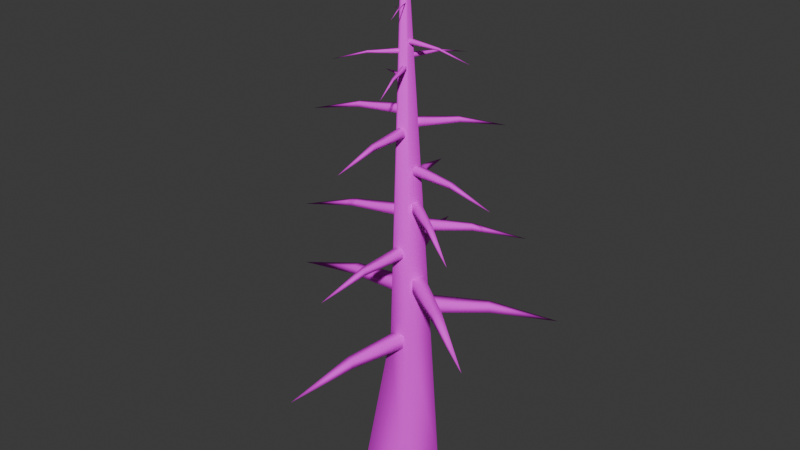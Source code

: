# Source: Alive_trees_3.blend  (saved by Blender 5.0.119; exported with 4.5.12 LTS)
import bpy
from mathutils import Matrix  # noqa: F401  (used for matrix-valued properties, if any)

bpy.ops.wm.read_factory_settings(use_empty=True)
scene = bpy.context.scene
scene.name = 'Scene'

# ---- collections
col_collection = bpy.data.collections.new('Collection'); scene.collection.children.link(col_collection)

# ---- images (referenced by path relative to the original .blend; pixels are not part of the script)
import os
ASSET_DIR = os.environ.get("B2B_ASSET_DIR", "")  # directory of the original .blend (textures are referenced by path, not embedded)
HERE = os.path.dirname(os.path.abspath(__file__))  # packed textures are extracted next to this script under _unpacked/

def load_image(name, relpath, width, height, colorspace="sRGB"):
    """Load a texture the original file referenced (path relative to the .blend, or extracted next to this script)."""
    p = next((c for c in (os.path.join(HERE, relpath), os.path.join(ASSET_DIR, relpath)) if relpath and os.path.exists(c)), "")
    if p:
        img = bpy.data.images.load(p, check_existing=True)
        img.name = name
    else:  # same state as the original file: an image datablock whose file is absent (Cycles renders it pink)
        img = bpy.data.images.new(name, width, height)
        img.source = "FILE"
        img.filepath = "//" + (relpath or name)
    img.colorspace_settings.name = colorspace
    return img
img_tree_png = load_image('Tree.png', 'Tree.png', 1024, 1024, 'sRGB')

# ---- materials (node trees are filled in below, after node groups)
mat_mat_tree = bpy.data.materials.new('Mat_tree')

# ---- material node trees
mat_mat_tree.use_nodes = True; mat_mat_tree.node_tree.nodes.clear()
_N = mat_mat_tree.node_tree.nodes; _L = mat_mat_tree.node_tree.links
n0 = _N.new('ShaderNodeBsdfPrincipled'); n0.name = 'Principled BSDF'; n0.location = (10, 300)
n0.inputs[2].default_value = 0.804
n1 = _N.new('ShaderNodeOutputMaterial'); n1.name = 'Material Output'; n1.location = (300, 300)
n2 = _N.new('ShaderNodeTexImage'); n2.name = 'Image Texture'; n2.location = (-440, 210)
n2.label = 'BASE COLOR'
n2.image = img_tree_png
_L.new(n0.outputs[0], n1.inputs[0])
_L.new(n2.outputs[0], n0.inputs[0])
n1.is_active_output = True

# ---- world
world_world = bpy.data.worlds.new('World'); scene.world = world_world
world_world.use_nodes = True; world_world.node_tree.nodes.clear()
_N = world_world.node_tree.nodes; _L = world_world.node_tree.links
n0 = _N.new('ShaderNodeOutputWorld'); n0.name = 'World Output'; n0.location = (200, 100)
n1 = _N.new('ShaderNodeBackground'); n1.name = 'Background'; n1.location = (-200, 100)
n1.inputs[0].default_value = (0.05088, 0.05088, 0.05088, 1.0)
_L.new(n1.outputs[0], n0.inputs[0])
n0.is_active_output = True
world_world.color = (0.05088, 0.05088, 0.05088)
world_world.sun_shadow_jitter_overblur = 0.0

# ---- meshes
me_tree_024_mat_tree_0 = bpy.data.meshes.new('Tree.024_Mat_tree_0')
me_tree_024_mat_tree_0.from_pydata([(0.2315, -0.1766, 1.547), (0.02734, 0.008854, 5.562), (0.01694, -0.02317, 5.562), (-0.1042, 0.06738, 1.547), (-0.01675, -0.02318, 5.562), (-0.02716, 0.008857, 5.562), (0.1032, 0.2182, 1.547), (0.3109, 0.0675, 1.547), (-0.02502, -0.1765, 1.547), (9.647e-05, 0.02865, 5.562), (0.0002862, 0.4054, -0.001503), (0.2385, -0.3278, -0.001019), (-0.2382, -0.3282, -0.001968), (0.3855, 0.1252, -0.0007104), (-0.3857, 0.1254, -0.002246), (0.02726, -0.5083, 3.799), (0.09229, -0.05861, 3.834), (0.01112, -0.05861, 3.834), (0.07457, -0.5147, 3.751), (0.01188, -0.06077, 3.754), (0.09153, -0.06077, 3.754), (0.07615, -0.5083, 3.799), (0.0517, -0.9956, 3.663), (0.02884, -0.5147, 3.751), (-0.4445, -0.1225, 4.006), (0.003245, -0.04536, 4.041), (-0.02184, 0.03183, 4.041), (0.0009559, -0.04531, 3.961), (-0.4502, -0.126, 3.958), (-0.02366, 0.03045, 3.961), (-0.4294, -0.169, 4.006), (-0.9004, -0.2963, 3.87), (-0.436, -0.1695, 3.958), (-0.2489, 0.4486, 3.668), (-0.03725, 0.0466, 3.704), (0.02842, 0.09431, 3.704), (-0.291, 0.426, 3.621), (0.02653, 0.09561, 3.624), (-0.03791, 0.04879, 3.624), (-0.2885, 0.4199, 3.668), (-0.5552, 0.8285, 3.533), (-0.254, 0.4529, 3.621), (0.108, 0.03219, 3.908), (0.3197, 0.4342, 3.872), (0.04231, 0.0799, 3.908), (0.3247, 0.4385, 3.824), (0.1086, 0.03438, 3.827), (0.04419, 0.0812, 3.827), (0.3592, 0.4054, 3.872), (0.6259, 0.8141, 3.737), (0.3617, 0.4116, 3.824), (0.6057, -0.06687, 3.411), (0.1624, 0.03225, 3.447), (0.1562, -0.04869, 3.447), (0.6158, -0.02019, 3.363), (0.1584, -0.0481, 3.366), (0.1645, 0.03133, 3.366), (0.6095, -0.01813, 3.411), (1.094, -0.07965, 3.276), (0.6123, -0.06579, 3.363), (-0.5079, -0.1592, 2.958), (-0.005004, -0.09271, 2.997), (-0.03213, -0.0004787, 2.997), (-0.4976, -0.2171, 2.899), (-0.03399, -0.001813, 2.902), (-0.007289, -0.0926, 2.902), (-0.491, -0.2168, 2.958), (-1.023, -0.3421, 2.803), (-0.5137, -0.1625, 2.899), (-0.1306, 0.5439, 3.189), (-0.03757, 0.04519, 3.228), (0.0531, 0.07717, 3.228), (-0.1879, 0.5305, 3.13), (0.05167, 0.07895, 3.133), (-0.03757, 0.04748, 3.133), (-0.1873, 0.5239, 3.189), (-0.3406, 1.049, 3.034), (-0.1343, 0.5494, 3.13), (0.5919, 0.3394, 2.813), (0.1463, 0.09686, 2.852), (0.2048, 0.02051, 2.852), (0.5614, 0.3898, 2.754), (0.206, 0.02242, 2.757), (0.1485, 0.09757, 2.757), (0.5553, 0.3872, 2.813), (1.007, 0.6952, 2.658), (0.596, 0.3446, 2.754), (0.533, -0.3123, 3.04), (0.1646, 0.03648, 3.079), (0.11, -0.04268, 3.079), (0.5715, -0.2678, 2.98), (0.1122, -0.04328, 2.984), (0.1659, 0.03463, 2.984), (0.567, -0.2628, 3.04), (0.9997, -0.5974, 2.885), (0.5392, -0.3146, 2.98), (-0.01967, -0.6243, 2.526), (0.1085, -0.1335, 2.566), (0.01287, -0.1238, 2.566), (0.03789, -0.6366, 2.467), (0.0134, -0.126, 2.471), (0.1075, -0.1355, 2.471), (0.04012, -0.6303, 2.526), (-0.04476, -1.171, 2.372), (-0.01874, -0.6309, 2.467), (-0.6266, 0.01541, 2.097), (0.03261, -0.07572, 2.149), (0.02704, 0.06496, 2.149), (0.03043, -0.07506, 2.009), (-0.633, 0.01355, 2.005), (0.02492, 0.06412, 2.009), (-0.6229, -0.07803, 2.097), (-1.346, -0.05987, 1.885), (-0.6295, -0.07668, 2.005), (0.07839, 0.09191, 2.45), (-0.2585, 0.6659, 2.399), (-0.05369, 0.04314, 2.45), (-0.2592, 0.6725, 2.306), (0.07694, 0.09367, 2.31), (-0.05373, 0.04542, 2.31), (-0.1707, 0.6983, 2.399), (-0.4646, 1.359, 2.186), (-0.1745, 0.7038, 2.306), (0.2601, 0.02918, 1.96), (0.7019, 0.5269, 1.908), (0.1729, 0.1397, 1.96), (0.708, 0.5297, 1.816), (0.2613, 0.03111, 1.82), (0.175, 0.1405, 1.82), (0.7598, 0.4535, 1.908), (1.297, 0.9372, 1.696), (0.7639, 0.4588, 1.816), (0.7191, -0.4362, 2.204), (0.2393, 0.02502, 2.256), (0.1611, -0.09207, 2.256), (0.7755, -0.3634, 2.112), (0.1633, -0.09265, 2.116), (0.2407, 0.02319, 2.116), (0.771, -0.3584, 2.204), (1.345, -0.7981, 1.992), (0.7253, -0.4385, 2.112), (0.0187, -0.1143, 1.586), (-0.005962, -0.7794, 1.534), (0.1563, -0.1442, 1.586), (-0.008905, -0.7854, 1.442), (0.01898, -0.1166, 1.446), (0.1551, -0.1462, 1.446), (-0.09734, -0.7595, 1.534), (-0.2049, -1.475, 1.322), (-0.09714, -0.7662, 1.442), (0.06124, 0.04291, 4.546), (0.1173, 0.3632, 4.52), (0.01835, 0.05502, 4.546), (0.1206, 0.3691, 4.5), (0.06109, 0.04521, 4.502), (0.01967, 0.05689, 4.502), (0.138, 0.3574, 4.52), (0.2209, 0.6908, 4.432), (0.1382, 0.3641, 4.5), (0.3951, 0.003737, 4.67), (0.07052, 0.02405, 4.695), (0.07226, -0.02048, 4.695), (0.07271, 0.02337, 4.651), (0.4015, 0.005523, 4.649), (0.0744, -0.01964, 4.651), (0.3942, 0.02517, 4.67), (0.7378, 0.0279, 4.581), (0.4008, 0.02389, 4.649), (0.1553, -0.3573, 4.426), (0.07432, -0.04235, 4.452), (0.03251, -0.05778, 4.452), (0.1762, -0.3565, 4.406), (0.03397, -0.05954, 4.408), (0.07435, -0.04465, 4.408), (0.1754, -0.3499, 4.426), (0.2842, -0.6758, 4.338), (0.159, -0.3629, 4.406), (-0.2588, -0.2166, 4.573), (0.01573, -0.04224, 4.599), (-0.01186, -0.007238, 4.599), (-0.2516, -0.2362, 4.553), (-0.01309, -0.009178, 4.555), (0.01356, -0.04298, 4.555), (-0.2455, -0.2334, 4.573), (-0.5218, -0.4376, 4.485), (-0.2629, -0.2218, 4.553), (-0.02309, 0.07037, 4.266), (-0.3104, 0.2227, 4.241), (-0.04786, 0.03332, 4.266), (-0.315, 0.2276, 4.22), (-0.02532, 0.07094, 4.222), (-0.04923, 0.03516, 4.222), (-0.2985, 0.2405, 4.241), (-0.59, 0.4224, 4.152), (-0.3047, 0.2429, 4.22), (0.03811, 0.03003, 5.094), (0.09082, 0.2206, 5.078), (0.03038, 0.03221, 5.094), (0.03172, 0.0341, 5.086), (0.08545, 0.2289, 5.085), (0.03795, 0.03234, 5.086), (0.09395, 0.2265, 5.085), (0.08502, 0.2222, 5.078), (0.1421, 0.4134, 5.037), (0.05298, -0.0008156, 5.185), (0.2505, 0.007923, 5.17), (0.05266, 0.007205, 5.185), (0.05487, 0.006515, 5.178), (0.2567, 0.01561, 5.177), (0.05512, 4.436e-05, 5.178), (0.2571, 0.006781, 5.177), (0.2502, 0.01395, 5.17), (0.4498, 0.01875, 5.128), (0.03876, -0.02892, 5.036), (0.1081, -0.214, 5.02), (0.04629, -0.02615, 5.036), (0.04632, -0.02846, 5.029), (0.1173, -0.2176, 5.027), (0.04024, -0.0307, 5.029), (0.1091, -0.2207, 5.027), (0.1138, -0.212, 5.02), (0.18, -0.4002, 4.979), (0.009714, -0.009192, 5.126), (-0.1449, -0.1323, 5.11), (0.01468, -0.0155, 5.126), (0.01249, -0.01623, 5.119), (-0.1455, -0.1422, 5.117), (0.008484, -0.01115, 5.119), (-0.1509, -0.1353, 5.117), (-0.1412, -0.1371, 5.11), (-0.2998, -0.2582, 5.069), (-0.008498, 0.03669, 4.922), (-0.1734, 0.1457, 4.906), (-0.01296, 0.03002, 4.922), (-0.01434, 0.03187, 4.915), (-0.183, 0.1432, 4.913), (-0.01074, 0.03726, 4.915), (-0.1781, 0.1505, 4.913), (-0.1768, 0.1407, 4.906), (-0.341, 0.2541, 4.865), (0.02061, 0.01432, 5.539), (0.1429, -0.007985, 5.507), (0.02051, 0.001863, 5.541), (0.1539, -0.00657, 5.527), (0.02545, 0.0166, 5.552), (0.02534, 0.002602, 5.553), (0.1431, 0.01364, 5.504), (0.2559, -0.002754, 5.467), (0.1541, 0.01709, 5.524), (-0.07923, -0.1118, 5.476), (-0.008172, -0.009828, 5.509), (0.001037, -0.01836, 5.509), (-0.1032, -0.1041, 5.497), (-0.001498, -0.02227, 5.522), (-0.01185, -0.01268, 5.522), (-0.09521, -0.09696, 5.476), (-0.1645, -0.1877, 5.44), (-0.08567, -0.1203, 5.497), (-0.01789, 0.01115, 5.388), (-0.1047, 0.1054, 5.378), (-0.009878, 0.02081, 5.388), (-0.1092, 0.1105, 5.401), (-0.02008, 0.01195, 5.402), (-0.01108, 0.02281, 5.402), (-0.1186, 0.08864, 5.378), (-0.2027, 0.1725, 5.364), (-0.1244, 0.09211, 5.401)], [], [(0, 1, 2), (3, 4, 5), (6, 1, 7), (8, 2, 4), (3, 9, 6), (10, 3, 6), (11, 8, 12), (13, 6, 7), (12, 3, 14), (13, 0, 11), (5, 1, 9), (5, 2, 1), (4, 2, 5), (15, 16, 17), (18, 19, 20), (21, 20, 16), (19, 15, 17), (21, 15, 22), (23, 18, 22), (18, 21, 22), (15, 23, 22), (24, 25, 26), (27, 28, 29), (30, 27, 25), (29, 24, 26), (30, 24, 31), (28, 32, 31), (32, 30, 31), (24, 28, 31), (33, 34, 35), (36, 37, 38), (39, 38, 34), (37, 33, 35), (39, 33, 40), (41, 36, 40), (36, 39, 40), (33, 41, 40), (42, 43, 44), (45, 46, 47), (43, 47, 44), (46, 48, 42), (43, 48, 49), (50, 45, 49), (45, 43, 49), (48, 50, 49), (51, 52, 53), (54, 55, 56), (57, 56, 52), (55, 51, 53), (57, 51, 58), (59, 54, 58), (54, 57, 58), (51, 59, 58), (60, 61, 62), (63, 64, 65), (66, 65, 61), (64, 60, 62), (66, 60, 67), (68, 63, 67), (63, 66, 67), (60, 68, 67), (69, 70, 71), (72, 73, 74), (75, 74, 70), (73, 69, 71), (75, 69, 76), (77, 72, 76), (72, 75, 76), (69, 77, 76), (78, 79, 80), (81, 82, 83), (84, 83, 79), (82, 78, 80), (84, 78, 85), (86, 81, 85), (81, 84, 85), (78, 86, 85), (87, 88, 89), (90, 91, 92), (93, 92, 88), (91, 87, 89), (93, 87, 94), (95, 90, 94), (90, 93, 94), (87, 95, 94), (96, 97, 98), (99, 100, 101), (102, 101, 97), (100, 96, 98), (102, 96, 103), (104, 99, 103), (99, 102, 103), (96, 104, 103), (105, 106, 107), (108, 109, 110), (111, 108, 106), (110, 105, 107), (111, 105, 112), (109, 113, 112), (113, 111, 112), (105, 109, 112), (114, 115, 116), (117, 118, 119), (115, 119, 116), (118, 120, 114), (115, 120, 121), (122, 117, 121), (117, 115, 121), (120, 122, 121), (123, 124, 125), (126, 127, 128), (124, 128, 125), (127, 129, 123), (124, 129, 130), (131, 126, 130), (126, 124, 130), (129, 131, 130), (132, 133, 134), (135, 136, 137), (138, 137, 133), (136, 132, 134), (138, 132, 139), (140, 135, 139), (135, 138, 139), (132, 140, 139), (141, 142, 143), (144, 145, 146), (142, 146, 143), (145, 147, 141), (142, 147, 148), (149, 144, 148), (144, 142, 148), (147, 149, 148), (150, 151, 152), (153, 154, 155), (151, 155, 152), (154, 156, 150), (151, 156, 157), (158, 153, 157), (153, 151, 157), (156, 158, 157), (159, 160, 161), (162, 163, 164), (165, 162, 160), (164, 159, 161), (165, 159, 166), (163, 167, 166), (167, 165, 166), (159, 163, 166), (168, 169, 170), (171, 172, 173), (174, 173, 169), (172, 168, 170), (174, 168, 175), (176, 171, 175), (171, 174, 175), (168, 176, 175), (177, 178, 179), (180, 181, 182), (183, 182, 178), (181, 177, 179), (183, 177, 184), (185, 180, 184), (180, 183, 184), (177, 185, 184), (186, 187, 188), (189, 190, 191), (187, 191, 188), (190, 192, 186), (187, 192, 193), (194, 189, 193), (189, 187, 193), (192, 194, 193), (195, 196, 197), (198, 199, 200), (197, 201, 198), (200, 202, 195), (196, 202, 203), (199, 201, 203), (201, 196, 203), (202, 199, 203), (204, 205, 206), (207, 208, 209), (206, 210, 207), (209, 211, 204), (205, 211, 212), (208, 210, 212), (210, 205, 212), (211, 208, 212), (213, 214, 215), (216, 217, 218), (215, 219, 216), (218, 220, 213), (214, 220, 221), (217, 219, 221), (219, 214, 221), (220, 217, 221), (222, 223, 224), (225, 226, 227), (224, 228, 225), (227, 229, 222), (223, 229, 230), (226, 228, 230), (228, 223, 230), (229, 226, 230), (231, 232, 233), (234, 235, 236), (233, 237, 234), (236, 238, 231), (232, 238, 239), (235, 237, 239), (237, 232, 239), (238, 235, 239), (240, 241, 242), (243, 244, 245), (241, 245, 242), (244, 246, 240), (241, 246, 247), (248, 243, 247), (243, 241, 247), (246, 248, 247), (249, 250, 251), (252, 253, 254), (255, 254, 250), (253, 249, 251), (255, 249, 256), (257, 252, 256), (252, 255, 256), (249, 257, 256), (258, 259, 260), (261, 262, 263), (259, 263, 260), (262, 264, 258), (259, 264, 265), (266, 261, 265), (261, 259, 265), (264, 266, 265), (0, 7, 1), (3, 8, 4), (6, 9, 1), (8, 0, 2), (3, 5, 9), (10, 14, 3), (11, 0, 8), (13, 10, 6), (12, 8, 3), (13, 7, 0), (15, 21, 16), (18, 23, 19), (21, 18, 20), (19, 23, 15), (24, 30, 25), (27, 32, 28), (30, 32, 27), (29, 28, 24), (33, 39, 34), (36, 41, 37), (39, 36, 38), (37, 41, 33), (42, 48, 43), (45, 50, 46), (43, 45, 47), (46, 50, 48), (51, 57, 52), (54, 59, 55), (57, 54, 56), (55, 59, 51), (60, 66, 61), (63, 68, 64), (66, 63, 65), (64, 68, 60), (69, 75, 70), (72, 77, 73), (75, 72, 74), (73, 77, 69), (78, 84, 79), (81, 86, 82), (84, 81, 83), (82, 86, 78), (87, 93, 88), (90, 95, 91), (93, 90, 92), (91, 95, 87), (96, 102, 97), (99, 104, 100), (102, 99, 101), (100, 104, 96), (105, 111, 106), (108, 113, 109), (111, 113, 108), (110, 109, 105), (114, 120, 115), (117, 122, 118), (115, 117, 119), (118, 122, 120), (123, 129, 124), (126, 131, 127), (124, 126, 128), (127, 131, 129), (132, 138, 133), (135, 140, 136), (138, 135, 137), (136, 140, 132), (141, 147, 142), (144, 149, 145), (142, 144, 146), (145, 149, 147), (150, 156, 151), (153, 158, 154), (151, 153, 155), (154, 158, 156), (159, 165, 160), (162, 167, 163), (165, 167, 162), (164, 163, 159), (168, 174, 169), (171, 176, 172), (174, 171, 173), (172, 176, 168), (177, 183, 178), (180, 185, 181), (183, 180, 182), (181, 185, 177), (186, 192, 187), (189, 194, 190), (187, 189, 191), (190, 194, 192), (195, 202, 196), (198, 201, 199), (197, 196, 201), (200, 199, 202), (204, 211, 205), (207, 210, 208), (206, 205, 210), (209, 208, 211), (213, 220, 214), (216, 219, 217), (215, 214, 219), (218, 217, 220), (222, 229, 223), (225, 228, 226), (224, 223, 228), (227, 226, 229), (231, 238, 232), (234, 237, 235), (233, 232, 237), (236, 235, 238), (240, 246, 241), (243, 248, 244), (241, 243, 245), (244, 248, 246), (249, 255, 250), (252, 257, 253), (255, 252, 254), (253, 257, 249), (258, 264, 259), (261, 266, 262), (259, 261, 263), (262, 266, 264)])
me_tree_024_mat_tree_0.polygons.foreach_set('use_smooth', [True] * 359)
_uv = me_tree_024_mat_tree_0.uv_layers.new(name='UVMap')
_uv.uv.foreach_set('vector', [0.4334, 0.75, 0.4019, 0.75, 0.4019, 0.75, 0.4334, 0.75, 0.4019, 0.75, 0.4019, 0.75, 0.4334, 0.75, 0.4019, 0.75, 0.4334, 0.75, 0.4334, 0.75, 0.4019, 0.75, 0.4019, 0.75, 0.4334, 0.75, 0.4019, 0.75, 0.4334, 0.75, 0.4455, 0.75, 0.4334, 0.75, 0.4334, 0.75, 0.4455, 0.75, 0.4334, 0.75, 0.4455, 0.75, 0.4455, 0.75, 0.4334, 0.75, 0.4334, 0.75, 0.4455, 0.75, 0.4334, 0.75, 0.4455, 0.75, 0.4455, 0.75, 0.4334, 0.75, 0.4455, 0.75, 0.4019, 0.75, 0.4019, 0.75, 0.4019, 0.75, 0.4019, 0.75, 0.4019, 0.75, 0.4019, 0.75, 0.4019, 0.75, 0.4019, 0.75, 0.4019, 0.75, 0.4156, 0.75, 0.4153, 0.75, 0.4153, 0.75, 0.4163, 0.75, 0.4163, 0.75, 0.4163, 0.75, 0.4156, 0.75, 0.4163, 0.75, 0.4153, 0.75, 0.4163, 0.75, 0.4156, 0.75, 0.4153, 0.75, 0.4156, 0.75, 0.4156, 0.75, 0.4169, 0.75, 0.4163, 0.75, 0.4163, 0.75, 0.4169, 0.75, 0.4163, 0.75, 0.4156, 0.75, 0.4169, 0.75, 0.4156, 0.75, 0.4163, 0.75, 0.4169, 0.75, 0.4139, 0.75, 0.4137, 0.75, 0.4137, 0.75, 0.4147, 0.75, 0.4147, 0.75, 0.4147, 0.75, 0.4139, 0.75, 0.4147, 0.75, 0.4137, 0.75, 0.4147, 0.75, 0.4139, 0.75, 0.4137, 0.75, 0.4139, 0.75, 0.4139, 0.75, 0.4153, 0.7501, 0.4147, 0.75, 0.4147, 0.75, 0.4153, 0.7501, 0.4147, 0.75, 0.4139, 0.75, 0.4153, 0.7501, 0.4139, 0.75, 0.4147, 0.75, 0.4153, 0.7501, 0.4166, 0.75, 0.4163, 0.75, 0.4163, 0.75, 0.4174, 0.75, 0.4173, 0.75, 0.4173, 0.75, 0.4166, 0.75, 0.4173, 0.75, 0.4163, 0.75, 0.4173, 0.75, 0.4166, 0.75, 0.4163, 0.75, 0.4166, 0.75, 0.4166, 0.75, 0.4179, 0.7501, 0.4174, 0.75, 0.4174, 0.75, 0.4179, 0.7501, 0.4174, 0.75, 0.4166, 0.75, 0.4179, 0.7501, 0.4166, 0.75, 0.4174, 0.75, 0.4179, 0.7501, 0.4147, 0.75, 0.415, 0.75, 0.4147, 0.75, 0.4158, 0.75, 0.4157, 0.75, 0.4157, 0.75, 0.415, 0.75, 0.4157, 0.75, 0.4147, 0.75, 0.4157, 0.75, 0.415, 0.75, 0.4147, 0.75, 0.415, 0.75, 0.415, 0.75, 0.4163, 0.75, 0.4158, 0.75, 0.4158, 0.75, 0.4163, 0.75, 0.4158, 0.75, 0.415, 0.75, 0.4163, 0.75, 0.415, 0.75, 0.4158, 0.75, 0.4163, 0.75, 0.4186, 0.75, 0.4183, 0.75, 0.4183, 0.75, 0.4194, 0.75, 0.4193, 0.75, 0.4193, 0.75, 0.4186, 0.75, 0.4193, 0.75, 0.4183, 0.75, 0.4193, 0.75, 0.4186, 0.75, 0.4183, 0.75, 0.4186, 0.75, 0.4186, 0.75, 0.4199, 0.7499, 0.4194, 0.75, 0.4194, 0.75, 0.4199, 0.7499, 0.4194, 0.75, 0.4186, 0.75, 0.4199, 0.7499, 0.4186, 0.75, 0.4194, 0.75, 0.4199, 0.7499, 0.4221, 0.7501, 0.4218, 0.75, 0.4218, 0.75, 0.423, 0.75, 0.423, 0.75, 0.423, 0.75, 0.4221, 0.75, 0.423, 0.75, 0.4218, 0.75, 0.423, 0.75, 0.4221, 0.7501, 0.4218, 0.75, 0.4221, 0.75, 0.4221, 0.7501, 0.4236, 0.7501, 0.423, 0.7501, 0.423, 0.75, 0.4236, 0.7501, 0.423, 0.75, 0.4221, 0.75, 0.4236, 0.7501, 0.4221, 0.7501, 0.423, 0.7501, 0.4236, 0.7501, 0.4203, 0.75, 0.42, 0.75, 0.42, 0.75, 0.4212, 0.75, 0.4212, 0.75, 0.4212, 0.75, 0.4203, 0.75, 0.4212, 0.75, 0.42, 0.75, 0.4212, 0.75, 0.4203, 0.75, 0.42, 0.75, 0.4203, 0.75, 0.4203, 0.75, 0.4218, 0.75, 0.4212, 0.75, 0.4212, 0.75, 0.4218, 0.75, 0.4212, 0.75, 0.4203, 0.75, 0.4218, 0.75, 0.4203, 0.75, 0.4212, 0.75, 0.4218, 0.75, 0.4233, 0.75, 0.423, 0.75, 0.423, 0.75, 0.4241, 0.75, 0.4241, 0.75, 0.4241, 0.75, 0.4233, 0.75, 0.4241, 0.75, 0.423, 0.75, 0.4241, 0.75, 0.4233, 0.75, 0.423, 0.75, 0.4233, 0.75, 0.4233, 0.75, 0.4248, 0.7499, 0.4241, 0.75, 0.4241, 0.75, 0.4248, 0.7499, 0.4241, 0.75, 0.4233, 0.75, 0.4248, 0.7499, 0.4233, 0.75, 0.4241, 0.75, 0.4248, 0.7499, 0.4215, 0.75, 0.4212, 0.75, 0.4212, 0.75, 0.4224, 0.75, 0.4223, 0.75, 0.4223, 0.75, 0.4215, 0.75, 0.4223, 0.75, 0.4212, 0.75, 0.4223, 0.75, 0.4215, 0.75, 0.4212, 0.75, 0.4215, 0.75, 0.4215, 0.75, 0.423, 0.7499, 0.4224, 0.75, 0.4224, 0.75, 0.423, 0.7499, 0.4224, 0.75, 0.4215, 0.75, 0.423, 0.7499, 0.4215, 0.75, 0.4224, 0.75, 0.423, 0.7499, 0.4255, 0.75, 0.4252, 0.75, 0.4252, 0.75, 0.4264, 0.75, 0.4264, 0.75, 0.4264, 0.75, 0.4255, 0.75, 0.4264, 0.75, 0.4252, 0.75, 0.4264, 0.75, 0.4255, 0.75, 0.4252, 0.75, 0.4255, 0.75, 0.4255, 0.75, 0.427, 0.75, 0.4264, 0.75, 0.4264, 0.75, 0.427, 0.75, 0.4264, 0.75, 0.4255, 0.75, 0.427, 0.75, 0.4255, 0.75, 0.4264, 0.75, 0.427, 0.75, 0.4289, 0.7501, 0.4285, 0.75, 0.4285, 0.75, 0.43, 0.75, 0.43, 0.7501, 0.43, 0.75, 0.4289, 0.7501, 0.43, 0.75, 0.4285, 0.75, 0.43, 0.75, 0.4289, 0.7501, 0.4285, 0.75, 0.4289, 0.7501, 0.4289, 0.7501, 0.4308, 0.7501, 0.43, 0.7501, 0.43, 0.7501, 0.4308, 0.7501, 0.43, 0.7501, 0.4289, 0.7501, 0.4308, 0.7501, 0.4289, 0.7501, 0.43, 0.7501, 0.4308, 0.7501, 0.4261, 0.75, 0.4265, 0.75, 0.4261, 0.75, 0.4276, 0.75, 0.4276, 0.75, 0.4276, 0.75, 0.4265, 0.75, 0.4276, 0.75, 0.4261, 0.75, 0.4276, 0.75, 0.4265, 0.75, 0.4261, 0.75, 0.4265, 0.75, 0.4265, 0.75, 0.4284, 0.75, 0.4276, 0.75, 0.4276, 0.75, 0.4284, 0.75, 0.4276, 0.75, 0.4265, 0.75, 0.4284, 0.75, 0.4265, 0.75, 0.4276, 0.75, 0.4284, 0.75, 0.43, 0.75, 0.4304, 0.75, 0.43, 0.75, 0.4315, 0.75, 0.4314, 0.75, 0.4314, 0.75, 0.4304, 0.75, 0.4314, 0.75, 0.43, 0.75, 0.4314, 0.75, 0.4304, 0.75, 0.43, 0.75, 0.4304, 0.75, 0.4304, 0.75, 0.4323, 0.7499, 0.4315, 0.75, 0.4315, 0.75, 0.4323, 0.7499, 0.4315, 0.75, 0.4304, 0.75, 0.4323, 0.7499, 0.4304, 0.75, 0.4315, 0.75, 0.4323, 0.7499, 0.428, 0.75, 0.4276, 0.75, 0.4276, 0.75, 0.4292, 0.75, 0.4291, 0.75, 0.4291, 0.75, 0.428, 0.75, 0.4291, 0.75, 0.4276, 0.75, 0.4291, 0.75, 0.428, 0.75, 0.4276, 0.75, 0.428, 0.75, 0.428, 0.75, 0.43, 0.7499, 0.4292, 0.75, 0.4292, 0.75, 0.43, 0.7499, 0.4292, 0.75, 0.428, 0.75, 0.43, 0.7499, 0.428, 0.75, 0.4292, 0.75, 0.43, 0.7499, 0.4329, 0.75, 0.4333, 0.75, 0.4329, 0.75, 0.4344, 0.75, 0.4344, 0.75, 0.4344, 0.75, 0.4333, 0.75, 0.4344, 0.75, 0.4329, 0.75, 0.4344, 0.75, 0.4333, 0.75, 0.4329, 0.75, 0.4333, 0.75, 0.4333, 0.75, 0.4352, 0.75, 0.4344, 0.75, 0.4344, 0.75, 0.4352, 0.75, 0.4344, 0.75, 0.4333, 0.75, 0.4352, 0.75, 0.4333, 0.75, 0.4344, 0.75, 0.4352, 0.75, 0.4097, 0.75, 0.4099, 0.75, 0.4097, 0.75, 0.4105, 0.75, 0.4105, 0.75, 0.4105, 0.75, 0.4099, 0.75, 0.4105, 0.75, 0.4097, 0.75, 0.4105, 0.75, 0.4099, 0.75, 0.4097, 0.75, 0.4099, 0.75, 0.4099, 0.75, 0.4109, 0.75, 0.4105, 0.75, 0.4105, 0.75, 0.4109, 0.75, 0.4105, 0.75, 0.4099, 0.75, 0.4109, 0.75, 0.4099, 0.75, 0.4105, 0.75, 0.4109, 0.75, 0.4088, 0.75, 0.4086, 0.75, 0.4086, 0.75, 0.4093, 0.75, 0.4093, 0.75, 0.4093, 0.75, 0.4088, 0.75, 0.4093, 0.75, 0.4086, 0.75, 0.4093, 0.75, 0.4088, 0.75, 0.4086, 0.75, 0.4088, 0.75, 0.4088, 0.75, 0.4097, 0.75, 0.4093, 0.75, 0.4093, 0.75, 0.4097, 0.75, 0.4093, 0.75, 0.4088, 0.75, 0.4097, 0.75, 0.4088, 0.75, 0.4093, 0.75, 0.4097, 0.75, 0.4107, 0.75, 0.4105, 0.75, 0.4105, 0.75, 0.4112, 0.75, 0.4112, 0.75, 0.4112, 0.75, 0.4107, 0.75, 0.4112, 0.75, 0.4105, 0.75, 0.4112, 0.75, 0.4107, 0.75, 0.4105, 0.75, 0.4107, 0.75, 0.4107, 0.75, 0.4116, 0.75, 0.4112, 0.75, 0.4112, 0.75, 0.4116, 0.75, 0.4112, 0.75, 0.4107, 0.75, 0.4116, 0.75, 0.4107, 0.75, 0.4112, 0.75, 0.4116, 0.75, 0.4095, 0.75, 0.4093, 0.75, 0.4093, 0.75, 0.4101, 0.75, 0.41, 0.75, 0.41, 0.75, 0.4095, 0.75, 0.41, 0.75, 0.4093, 0.75, 0.41, 0.75, 0.4095, 0.75, 0.4093, 0.75, 0.4095, 0.75, 0.4095, 0.75, 0.4105, 0.7501, 0.4101, 0.75, 0.4101, 0.75, 0.4105, 0.7501, 0.4101, 0.75, 0.4095, 0.75, 0.4105, 0.7501, 0.4095, 0.75, 0.4101, 0.75, 0.4105, 0.7501, 0.4119, 0.75, 0.4121, 0.75, 0.4119, 0.75, 0.4127, 0.75, 0.4126, 0.75, 0.4126, 0.75, 0.4121, 0.75, 0.4126, 0.75, 0.4119, 0.75, 0.4126, 0.75, 0.4121, 0.75, 0.4119, 0.75, 0.4121, 0.75, 0.4121, 0.75, 0.4131, 0.7501, 0.4127, 0.75, 0.4127, 0.75, 0.4131, 0.7501, 0.4127, 0.75, 0.4121, 0.75, 0.4131, 0.7501, 0.4121, 0.75, 0.4127, 0.75, 0.4131, 0.7501, 0.4054, 0.75, 0.4056, 0.75, 0.4054, 0.75, 0.4059, 0.75, 0.4059, 0.75, 0.4059, 0.75, 0.4054, 0.75, 0.4059, 0.75, 0.4059, 0.75, 0.4059, 0.75, 0.4056, 0.75, 0.4054, 0.75, 0.4056, 0.75, 0.4056, 0.75, 0.4061, 0.75, 0.4059, 0.75, 0.4059, 0.75, 0.4061, 0.75, 0.4059, 0.75, 0.4056, 0.75, 0.4061, 0.75, 0.4056, 0.75, 0.4059, 0.75, 0.4061, 0.75, 0.4047, 0.75, 0.4048, 0.75, 0.4047, 0.75, 0.4052, 0.75, 0.4052, 0.75, 0.4052, 0.75, 0.4047, 0.75, 0.4052, 0.75, 0.4052, 0.75, 0.4052, 0.75, 0.4048, 0.75, 0.4047, 0.75, 0.4048, 0.75, 0.4048, 0.75, 0.4054, 0.75, 0.4052, 0.75, 0.4052, 0.75, 0.4054, 0.75, 0.4052, 0.75, 0.4048, 0.75, 0.4054, 0.75, 0.4048, 0.75, 0.4052, 0.75, 0.4054, 0.75, 0.4059, 0.75, 0.406, 0.75, 0.4059, 0.75, 0.4063, 0.75, 0.4064, 0.75, 0.4063, 0.75, 0.4059, 0.75, 0.4064, 0.75, 0.4063, 0.75, 0.4063, 0.75, 0.406, 0.75, 0.4059, 0.75, 0.406, 0.75, 0.406, 0.75, 0.4066, 0.75, 0.4064, 0.75, 0.4064, 0.75, 0.4066, 0.75, 0.4064, 0.75, 0.406, 0.75, 0.4066, 0.75, 0.406, 0.75, 0.4064, 0.75, 0.4066, 0.75, 0.4052, 0.75, 0.4053, 0.75, 0.4052, 0.75, 0.4056, 0.75, 0.4056, 0.75, 0.4056, 0.75, 0.4052, 0.75, 0.4056, 0.75, 0.4056, 0.75, 0.4056, 0.75, 0.4053, 0.75, 0.4052, 0.75, 0.4053, 0.75, 0.4053, 0.75, 0.4059, 0.75, 0.4056, 0.75, 0.4056, 0.75, 0.4059, 0.75, 0.4056, 0.75, 0.4053, 0.75, 0.4059, 0.75, 0.4053, 0.75, 0.4056, 0.75, 0.4059, 0.75, 0.4068, 0.75, 0.4069, 0.75, 0.4068, 0.75, 0.4072, 0.75, 0.4072, 0.75, 0.4072, 0.75, 0.4068, 0.75, 0.4072, 0.75, 0.4072, 0.75, 0.4072, 0.75, 0.4069, 0.75, 0.4068, 0.75, 0.4069, 0.75, 0.4069, 0.75, 0.4075, 0.75, 0.4072, 0.75, 0.4072, 0.75, 0.4075, 0.75, 0.4072, 0.75, 0.4069, 0.75, 0.4075, 0.75, 0.4069, 0.75, 0.4072, 0.75, 0.4075, 0.75, 0.4019, 0.75, 0.4022, 0.75, 0.402, 0.75, 0.4025, 0.75, 0.4022, 0.75, 0.4023, 0.75, 0.4022, 0.75, 0.4023, 0.75, 0.402, 0.75, 0.4022, 0.75, 0.4022, 0.75, 0.4019, 0.75, 0.4022, 0.75, 0.4022, 0.75, 0.4028, 0.75, 0.4024, 0.75, 0.4025, 0.75, 0.4028, 0.75, 0.4025, 0.75, 0.4022, 0.75, 0.4028, 0.75, 0.4022, 0.75, 0.4024, 0.75, 0.4028, 0.75, 0.4025, 0.75, 0.4022, 0.75, 0.4022, 0.75, 0.4027, 0.75, 0.4025, 0.75, 0.4025, 0.75, 0.4025, 0.75, 0.4025, 0.75, 0.4022, 0.75, 0.4025, 0.75, 0.4025, 0.75, 0.4022, 0.75, 0.4025, 0.75, 0.4025, 0.75, 0.403, 0.75, 0.4027, 0.75, 0.4027, 0.75, 0.403, 0.75, 0.4027, 0.75, 0.4025, 0.75, 0.403, 0.75, 0.4025, 0.75, 0.4027, 0.75, 0.403, 0.75, 0.4031, 0.75, 0.4032, 0.75, 0.4031, 0.75, 0.4034, 0.75, 0.4034, 0.75, 0.4034, 0.75, 0.4032, 0.75, 0.4034, 0.75, 0.4031, 0.75, 0.4034, 0.75, 0.4032, 0.75, 0.4031, 0.75, 0.4032, 0.75, 0.4032, 0.75, 0.4036, 0.75, 0.4034, 0.75, 0.4034, 0.75, 0.4036, 0.75, 0.4034, 0.75, 0.4032, 0.75, 0.4036, 0.75, 0.4032, 0.75, 0.4034, 0.75, 0.4036, 0.75, 0.4334, 0.75, 0.4334, 0.75, 0.4019, 0.75, 0.4334, 0.75, 0.4334, 0.75, 0.4019, 0.75, 0.4334, 0.75, 0.4019, 0.75, 0.4019, 0.75, 0.4334, 0.75, 0.4334, 0.75, 0.4019, 0.75, 0.4334, 0.75, 0.4019, 0.75, 0.4019, 0.75, 0.4455, 0.75, 0.4455, 0.75, 0.4334, 0.75, 0.4455, 0.75, 0.4334, 0.75, 0.4334, 0.75, 0.4455, 0.75, 0.4455, 0.75, 0.4334, 0.75, 0.4455, 0.75, 0.4334, 0.75, 0.4334, 0.75, 0.4455, 0.75, 0.4334, 0.75, 0.4334, 0.75, 0.4156, 0.75, 0.4156, 0.75, 0.4153, 0.75, 0.4163, 0.75, 0.4163, 0.75, 0.4163, 0.75, 0.4156, 0.75, 0.4163, 0.75, 0.4163, 0.75, 0.4163, 0.75, 0.4163, 0.75, 0.4156, 0.75, 0.4139, 0.75, 0.4139, 0.75, 0.4137, 0.75, 0.4147, 0.75, 0.4147, 0.75, 0.4147, 0.75, 0.4139, 0.75, 0.4147, 0.75, 0.4147, 0.75, 0.4147, 0.75, 0.4147, 0.75, 0.4139, 0.75, 0.4166, 0.75, 0.4166, 0.75, 0.4163, 0.75, 0.4174, 0.75, 0.4174, 0.75, 0.4173, 0.75, 0.4166, 0.75, 0.4174, 0.75, 0.4173, 0.75, 0.4173, 0.75, 0.4174, 0.75, 0.4166, 0.75, 0.4147, 0.75, 0.415, 0.75, 0.415, 0.75, 0.4158, 0.75, 0.4158, 0.75, 0.4157, 0.75, 0.415, 0.75, 0.4158, 0.75, 0.4157, 0.75, 0.4157, 0.75, 0.4158, 0.75, 0.415, 0.75, 0.4186, 0.75, 0.4186, 0.75, 0.4183, 0.75, 0.4194, 0.75, 0.4194, 0.75, 0.4193, 0.75, 0.4186, 0.75, 0.4194, 0.75, 0.4193, 0.75, 0.4193, 0.75, 0.4194, 0.75, 0.4186, 0.75, 0.4221, 0.7501, 0.4221, 0.75, 0.4218, 0.75, 0.423, 0.75, 0.423, 0.7501, 0.423, 0.75, 0.4221, 0.75, 0.423, 0.75, 0.423, 0.75, 0.423, 0.75, 0.423, 0.7501, 0.4221, 0.7501, 0.4203, 0.75, 0.4203, 0.75, 0.42, 0.75, 0.4212, 0.75, 0.4212, 0.75, 0.4212, 0.75, 0.4203, 0.75, 0.4212, 0.75, 0.4212, 0.75, 0.4212, 0.75, 0.4212, 0.75, 0.4203, 0.75, 0.4233, 0.75, 0.4233, 0.75, 0.423, 0.75, 0.4241, 0.75, 0.4241, 0.75, 0.4241, 0.75, 0.4233, 0.75, 0.4241, 0.75, 0.4241, 0.75, 0.4241, 0.75, 0.4241, 0.75, 0.4233, 0.75, 0.4215, 0.75, 0.4215, 0.75, 0.4212, 0.75, 0.4224, 0.75, 0.4224, 0.75, 0.4223, 0.75, 0.4215, 0.75, 0.4224, 0.75, 0.4223, 0.75, 0.4223, 0.75, 0.4224, 0.75, 0.4215, 0.75, 0.4255, 0.75, 0.4255, 0.75, 0.4252, 0.75, 0.4264, 0.75, 0.4264, 0.75, 0.4264, 0.75, 0.4255, 0.75, 0.4264, 0.75, 0.4264, 0.75, 0.4264, 0.75, 0.4264, 0.75, 0.4255, 0.75, 0.4289, 0.7501, 0.4289, 0.7501, 0.4285, 0.75, 0.43, 0.75, 0.43, 0.7501, 0.43, 0.7501, 0.4289, 0.7501, 0.43, 0.7501, 0.43, 0.75, 0.43, 0.75, 0.43, 0.7501, 0.4289, 0.7501, 0.4261, 0.75, 0.4265, 0.75, 0.4265, 0.75, 0.4276, 0.75, 0.4276, 0.75, 0.4276, 0.75, 0.4265, 0.75, 0.4276, 0.75, 0.4276, 0.75, 0.4276, 0.75, 0.4276, 0.75, 0.4265, 0.75, 0.43, 0.75, 0.4304, 0.75, 0.4304, 0.75, 0.4315, 0.75, 0.4315, 0.75, 0.4314, 0.75, 0.4304, 0.75, 0.4315, 0.75, 0.4314, 0.75, 0.4314, 0.75, 0.4315, 0.75, 0.4304, 0.75, 0.428, 0.75, 0.428, 0.75, 0.4276, 0.75, 0.4292, 0.75, 0.4292, 0.75, 0.4291, 0.75, 0.428, 0.75, 0.4292, 0.75, 0.4291, 0.75, 0.4291, 0.75, 0.4292, 0.75, 0.428, 0.75, 0.4329, 0.75, 0.4333, 0.75, 0.4333, 0.75, 0.4344, 0.75, 0.4344, 0.75, 0.4344, 0.75, 0.4333, 0.75, 0.4344, 0.75, 0.4344, 0.75, 0.4344, 0.75, 0.4344, 0.75, 0.4333, 0.75, 0.4097, 0.75, 0.4099, 0.75, 0.4099, 0.75, 0.4105, 0.75, 0.4105, 0.75, 0.4105, 0.75, 0.4099, 0.75, 0.4105, 0.75, 0.4105, 0.75, 0.4105, 0.75, 0.4105, 0.75, 0.4099, 0.75, 0.4088, 0.75, 0.4088, 0.75, 0.4086, 0.75, 0.4093, 0.75, 0.4093, 0.75, 0.4093, 0.75, 0.4088, 0.75, 0.4093, 0.75, 0.4093, 0.75, 0.4093, 0.75, 0.4093, 0.75, 0.4088, 0.75, 0.4107, 0.75, 0.4107, 0.75, 0.4105, 0.75, 0.4112, 0.75, 0.4112, 0.75, 0.4112, 0.75, 0.4107, 0.75, 0.4112, 0.75, 0.4112, 0.75, 0.4112, 0.75, 0.4112, 0.75, 0.4107, 0.75, 0.4095, 0.75, 0.4095, 0.75, 0.4093, 0.75, 0.4101, 0.75, 0.4101, 0.75, 0.41, 0.75, 0.4095, 0.75, 0.4101, 0.75, 0.41, 0.75, 0.41, 0.75, 0.4101, 0.75, 0.4095, 0.75, 0.4119, 0.75, 0.4121, 0.75, 0.4121, 0.75, 0.4127, 0.75, 0.4127, 0.75, 0.4126, 0.75, 0.4121, 0.75, 0.4127, 0.75, 0.4126, 0.75, 0.4126, 0.75, 0.4127, 0.75, 0.4121, 0.75, 0.4054, 0.75, 0.4056, 0.75, 0.4056, 0.75, 0.4059, 0.75, 0.4059, 0.75, 0.4059, 0.75, 0.4054, 0.75, 0.4056, 0.75, 0.4059, 0.75, 0.4059, 0.75, 0.4059, 0.75, 0.4056, 0.75, 0.4047, 0.75, 0.4048, 0.75, 0.4048, 0.75, 0.4052, 0.75, 0.4052, 0.75, 0.4052, 0.75, 0.4047, 0.75, 0.4048, 0.75, 0.4052, 0.75, 0.4052, 0.75, 0.4052, 0.75, 0.4048, 0.75, 0.4059, 0.75, 0.406, 0.75, 0.406, 0.75, 0.4063, 0.75, 0.4064, 0.75, 0.4064, 0.75, 0.4059, 0.75, 0.406, 0.75, 0.4064, 0.75, 0.4063, 0.75, 0.4064, 0.75, 0.406, 0.75, 0.4052, 0.75, 0.4053, 0.75, 0.4053, 0.75, 0.4056, 0.75, 0.4056, 0.75, 0.4056, 0.75, 0.4052, 0.75, 0.4053, 0.75, 0.4056, 0.75, 0.4056, 0.75, 0.4056, 0.75, 0.4053, 0.75, 0.4068, 0.75, 0.4069, 0.75, 0.4069, 0.75, 0.4072, 0.75, 0.4072, 0.75, 0.4072, 0.75, 0.4068, 0.75, 0.4069, 0.75, 0.4072, 0.75, 0.4072, 0.75, 0.4072, 0.75, 0.4069, 0.75, 0.4019, 0.75, 0.4022, 0.75, 0.4022, 0.75, 0.4025, 0.75, 0.4024, 0.75, 0.4022, 0.75, 0.4022, 0.75, 0.4025, 0.75, 0.4023, 0.75, 0.4022, 0.75, 0.4024, 0.75, 0.4022, 0.75, 0.4025, 0.75, 0.4025, 0.75, 0.4022, 0.75, 0.4027, 0.75, 0.4027, 0.75, 0.4025, 0.75, 0.4025, 0.75, 0.4027, 0.75, 0.4025, 0.75, 0.4025, 0.75, 0.4027, 0.75, 0.4025, 0.75, 0.4031, 0.75, 0.4032, 0.75, 0.4032, 0.75, 0.4034, 0.75, 0.4034, 0.75, 0.4034, 0.75, 0.4032, 0.75, 0.4034, 0.75, 0.4034, 0.75, 0.4034, 0.75, 0.4034, 0.75, 0.4032, 0.75])
me_tree_024_mat_tree_0.materials.append(mat_mat_tree)
me_tree_024_mat_tree_0.update()
me_tree_024_mat_tree_0.normals_split_custom_set([tuple(v) for v in zip(*[iter([0.5974, -0.7987, 0.0715, 0.745, 0.2442, 0.6208, 0.4579, -0.6392, 0.6179, -0.944, 0.3126, 0.1054, -0.4706, -0.6388, 0.6086, -0.7572, 0.244, 0.6059, 0.01742, 0.9963, 0.08391, 0.745, 0.2442, 0.6208, 0.9507, 0.3034, 0.06415, -0.5734, -0.8135, 0.09698, 0.4579, -0.6392, 0.6179, -0.4706, -0.6388, 0.6086, -0.944, 0.3126, 0.1054, -0.006423, 0.7899, 0.6132, 0.01742, 0.9963, 0.08391, -0.02333, 0.9923, 0.1216, -0.944, 0.3126, 0.1054, 0.01742, 0.9963, 0.08391, 0.57, -0.8175, 0.08252, -0.5734, -0.8135, 0.09698, -0.595, -0.7878, 0.1591, 0.9471, 0.3157, 0.05757, 0.01742, 0.9963, 0.08391, 0.9507, 0.3034, 0.06415, -0.595, -0.7878, 0.1591, -0.944, 0.3126, 0.1054, -0.9374, 0.2973, 0.1815, 0.9471, 0.3157, 0.05757, 0.5974, -0.7987, 0.0715, 0.57, -0.8175, 0.08252, -0.7572, 0.244, 0.6059, 0.745, 0.2442, 0.6208, -0.006423, 0.7899, 0.6132, -0.7572, 0.244, 0.6059, 0.4579, -0.6392, 0.6179, 0.745, 0.2442, 0.6208, -0.4706, -0.6388, 0.6086, 0.4579, -0.6392, 0.6179, -0.7572, 0.244, 0.6059, -0.6935, -0.153, 0.704, 0.6919, -0.08154, 0.7174, -0.6919, -0.08154, 0.7174, 0.7189, 0.03261, -0.6944, -0.7191, -0.02089, -0.6946, 0.7191, -0.02089, -0.6946, 0.6935, -0.153, 0.704, 0.7191, -0.02089, -0.6946, 0.6919, -0.08154, 0.7174, -0.7191, -0.02089, -0.6946, -0.6935, -0.153, 0.704, -0.6919, -0.08154, 0.7174, 0.6935, -0.153, 0.704, -0.6935, -0.153, 0.704, 3.793e-05, -0.9746, -0.2239, -0.7189, 0.03261, -0.6944, 0.7189, 0.03261, -0.6944, 3.793e-05, -0.9746, -0.2239, 0.7189, 0.03261, -0.6944, 0.6935, -0.153, 0.704, 3.793e-05, -0.9746, -0.2239, -0.6935, -0.153, 0.704, -0.7189, 0.03261, -0.6944, 3.793e-05, -0.9746, -0.2239, -0.3598, 0.6123, 0.704, 0.1363, -0.6832, 0.7174, -0.2913, 0.6328, 0.7174, 0.2023, -0.6903, -0.6946, -0.1911, 0.6938, -0.6944, -0.2421, 0.6774, -0.6946, 0.06884, -0.7068, 0.704, 0.2023, -0.6903, -0.6946, 0.1363, -0.6832, 0.7174, -0.2421, 0.6774, -0.6946, -0.3598, 0.6123, 0.704, -0.2913, 0.6328, 0.7174, 0.06884, -0.7068, 0.704, -0.3598, 0.6123, 0.704, -0.9269, -0.3013, -0.2239, -0.1911, 0.6938, -0.6944, 0.2532, -0.6736, -0.6944, -0.9269, -0.3013, -0.2239, 0.2532, -0.6736, -0.6944, 0.06884, -0.7068, 0.704, -0.9269, -0.3013, -0.2239, -0.3598, 0.6123, 0.704, -0.1911, 0.6938, -0.6944, -0.9269, -0.3013, -0.2239, 0.4711, 0.5314, 0.704, -0.6077, -0.3407, 0.7174, 0.5118, 0.4726, 0.7174, -0.5624, -0.4489, -0.6944, 0.5695, 0.4396, -0.6946, -0.594, -0.4058, -0.6946, -0.651, -0.2839, 0.704, -0.594, -0.4058, -0.6946, -0.6077, -0.3407, 0.7174, 0.5695, 0.4396, -0.6946, 0.4711, 0.5314, 0.704, 0.5118, 0.4726, 0.7174, -0.651, -0.2839, 0.704, 0.4711, 0.5314, 0.704, -0.5729, 0.7885, -0.2239, 0.6007, 0.3962, -0.6944, -0.5624, -0.4489, -0.6944, -0.5729, 0.7885, -0.2239, -0.5624, -0.4489, -0.6944, -0.651, -0.2839, 0.704, -0.5729, 0.7885, -0.2239, 0.4711, 0.5314, 0.704, 0.6007, 0.3962, -0.6944, -0.5729, 0.7885, -0.2239, 0.6077, -0.3407, 0.7174, -0.4711, 0.5314, 0.704, -0.5118, 0.4726, 0.7174, -0.6007, 0.3962, -0.6944, 0.594, -0.4058, -0.6946, -0.5695, 0.4395, -0.6946, -0.4711, 0.5314, 0.704, -0.5695, 0.4395, -0.6946, -0.5118, 0.4726, 0.7174, 0.594, -0.4058, -0.6946, 0.651, -0.2839, 0.704, 0.6077, -0.3407, 0.7174, -0.4711, 0.5314, 0.704, 0.651, -0.2839, 0.704, 0.5728, 0.7885, -0.2239, 0.5624, -0.4489, -0.6944, -0.6007, 0.3962, -0.6944, 0.5728, 0.7885, -0.2239, -0.6007, 0.3962, -0.6944, -0.4711, 0.5314, 0.704, 0.5728, 0.7885, -0.2239, 0.651, -0.2839, 0.704, 0.5624, -0.4489, -0.6944, 0.5728, 0.7885, -0.2239, 0.09964, -0.7031, 0.704, 0.134, 0.6837, 0.7174, 0.02856, -0.6961, 0.7174, 0.02229, 0.7193, -0.6944, -0.03399, -0.7186, -0.6946, 0.07564, 0.7154, -0.6946, 0.2054, 0.6798, 0.704, 0.07564, 0.7154, -0.6946, 0.134, 0.6837, 0.7174, -0.03399, -0.7186, -0.6946, 0.09964, -0.7031, 0.704, 0.02856, -0.6961, 0.7174, 0.2054, 0.6798, 0.704, 0.09964, -0.7031, 0.704, 0.9718, -0.07433, -0.2238, -0.08731, -0.7143, -0.6944, 0.02229, 0.7193, -0.6944, 0.9718, -0.07433, -0.2238, 0.02229, 0.7193, -0.6944, 0.2054, 0.6798, 0.704, 0.9718, -0.07433, -0.2238, 0.09964, -0.7031, 0.704, -0.08731, -0.7143, -0.6944, 0.9718, -0.07433, -0.2238, -0.3447, 0.6195, 0.7053, 0.1171, -0.6874, 0.7168, -0.2736, 0.6413, 0.7168, 0.2307, -0.6835, -0.6925, -0.2229, 0.6835, -0.6951, 0.1826, -0.6954, -0.6951, 0.04551, -0.7074, 0.7053, 0.1826, -0.6954, -0.6951, 0.1171, -0.6874, 0.7168, -0.2229, 0.6835, -0.6951, -0.3447, 0.6195, 0.7053, -0.2736, 0.6413, 0.7168, 0.04551, -0.7074, 0.7053, -0.3447, 0.6195, 0.7053, -0.935, -0.2749, -0.2239, -0.176, 0.6996, -0.6925, 0.2307, -0.6835, -0.6925, -0.935, -0.2749, -0.2239, 0.2307, -0.6835, -0.6925, 0.04551, -0.7074, 0.7053, -0.935, -0.2749, -0.2239, -0.3447, 0.6195, 0.7053, -0.176, 0.6996, -0.6925, -0.935, -0.2749, -0.2239, 0.6003, 0.377, 0.7053, -0.6802, -0.1534, 0.7168, 0.6259, 0.3072, 0.7168, -0.6703, -0.2666, -0.6925, 0.6707, 0.2589, -0.6951, -0.6847, -0.2192, -0.6951, -0.704, -0.08298, 0.7053, -0.6847, -0.2192, -0.6951, -0.6802, -0.1534, 0.7168, 0.6707, 0.2589, -0.6951, 0.6003, 0.377, 0.7053, 0.6259, 0.3072, 0.7168, -0.704, -0.08298, 0.7053, 0.6003, 0.377, 0.7053, -0.3242, 0.9191, -0.2239, 0.6893, 0.2129, -0.6925, -0.6703, -0.2666, -0.6925, -0.3242, 0.9191, -0.2239, -0.6703, -0.2666, -0.6925, -0.704, -0.08298, 0.7053, -0.3242, 0.9191, -0.2239, 0.6003, 0.377, 0.7053, 0.6893, 0.2129, -0.6925, -0.3242, 0.9191, -0.2239, 0.5441, -0.4544, 0.7053, -0.3561, 0.5995, 0.7168, 0.4856, -0.5004, 0.7168, -0.4607, 0.5551, -0.6925, 0.4535, -0.5579, -0.6951, -0.4201, 0.5835, -0.6951, -0.2965, 0.6439, 0.7053, -0.4201, 0.5835, -0.6951, -0.3561, 0.5995, 0.7168, 0.4535, -0.5579, -0.6951, 0.5441, -0.4544, 0.7053, 0.4856, -0.5004, 0.7168, -0.2965, 0.6439, 0.7053, 0.5441, -0.4544, 0.7053, 0.7739, 0.5923, -0.2239, 0.4155, -0.5898, -0.6925, -0.4607, 0.5551, -0.6925, 0.7739, 0.5923, -0.2239, -0.4607, 0.5551, -0.6925, -0.2965, 0.6439, 0.7053, 0.7739, 0.5923, -0.2239, 0.5441, -0.4544, 0.7053, 0.4155, -0.5898, -0.6925, 0.7739, 0.5923, -0.2239, -0.264, -0.6579, 0.7053, 0.4601, 0.5239, 0.7168, -0.3258, -0.6165, 0.7168, 0.3856, 0.6097, -0.6925, -0.3905, -0.6037, -0.6951, 0.4251, 0.5798, -0.6951, 0.5208, 0.4809, 0.7053, 0.4251, 0.5798, -0.6951, 0.4601, 0.5239, 0.7168, -0.3905, -0.6037, -0.6951, -0.264, -0.6579, 0.7053, -0.3258, -0.6165, 0.7168, 0.5208, 0.4809, 0.7053, -0.264, -0.6579, 0.7053, 0.8025, -0.553, -0.2239, -0.4325, -0.5774, -0.6925, 0.3856, 0.6097, -0.6925, 0.8025, -0.553, -0.2239, 0.3856, 0.6097, -0.6925, 0.5208, 0.4809, 0.7053, 0.8025, -0.553, -0.2239, -0.264, -0.6579, 0.7053, -0.4325, -0.5774, -0.6925, 0.8025, -0.553, -0.2239, -0.7037, -0.08549, 0.7053, 0.6808, -0.1509, 0.7168, -0.6972, -0.01141, 0.7168, 0.72, -0.04422, -0.6925, -0.7171, 0.05143, -0.6951, 0.7129, -0.09328, -0.6951, 0.6723, -0.2247, 0.7053, 0.7129, -0.09328, -0.6951, 0.6808, -0.1509, 0.7168, -0.7171, 0.05143, -0.6951, -0.7037, -0.08549, 0.7053, -0.6972, -0.01141, 0.7168, 0.6723, -0.2247, 0.7053, -0.7037, -0.08549, 0.7053, -0.0981, -0.9697, -0.2239, -0.7143, 0.1009, -0.6925, 0.72, -0.04422, -0.6925, -0.0981, -0.9697, -0.2239, 0.72, -0.04422, -0.6925, 0.6723, -0.2247, 0.7053, -0.0981, -0.9697, -0.2239, -0.7037, -0.08549, 0.7053, -0.7143, 0.1009, -0.6925, -0.0981, -0.9697, -0.2239, -0.189, 0.6815, 0.707, -0.05407, -0.6962, 0.7158, -0.109, 0.6897, 0.7158, 0.007104, -0.7182, -0.6958, -0.00803, 0.724, -0.6897, -0.04971, 0.7165, -0.6958, -0.1345, -0.6943, 0.707, 0.007104, -0.7182, -0.6958, -0.05407, -0.6962, 0.7158, -0.04971, 0.7165, -0.6958, -0.189, 0.6815, 0.707, -0.109, 0.6897, 0.7158, -0.1345, -0.6943, 0.707, -0.189, 0.6815, 0.707, -0.9738, -0.03857, -0.2239, -0.00803, 0.724, -0.6897, 0.04925, -0.7224, -0.6897, -0.9738, -0.03857, -0.2239, 0.04925, -0.7224, -0.6897, -0.1345, -0.6943, 0.707, -0.9738, -0.03857, -0.2239, -0.189, 0.6815, 0.707, -0.00803, 0.724, -0.6897, -0.9738, -0.03857, -0.2239, 0.6223, 0.3168, 0.7158, -0.7019, -0.08658, 0.707, -0.6788, -0.1637, 0.7158, -0.6718, -0.2701, -0.6897, 0.6661, 0.2687, -0.6958, -0.6808, -0.2287, -0.6958, -0.7019, -0.08658, 0.707, -0.6808, -0.2287, -0.6958, -0.6788, -0.1637, 0.7158, 0.6661, 0.2687, -0.6958, 0.5897, 0.3904, 0.707, 0.6223, 0.3168, 0.7158, -0.7019, -0.08658, 0.707, 0.5897, 0.3904, 0.707, -0.3376, 0.9143, -0.2239, 0.6861, 0.2314, -0.6897, -0.6718, -0.2701, -0.6897, -0.3376, 0.9143, -0.2239, -0.6718, -0.2701, -0.6897, -0.7019, -0.08658, 0.707, -0.3376, 0.9143, -0.2239, 0.5897, 0.3904, 0.707, 0.6861, 0.2314, -0.6897, -0.3376, 0.9143, -0.2239, 0.4936, -0.494, 0.7158, -0.2992, 0.6408, 0.707, -0.3655, 0.595, 0.7158, -0.4644, 0.5555, -0.6897, 0.4614, -0.5504, -0.6958, -0.4279, 0.5768, -0.6958, -0.2992, 0.6408, 0.707, -0.4279, 0.5768, -0.6958, -0.3655, 0.595, 0.7158, 0.4614, -0.5504, -0.6958, 0.5535, -0.4402, 0.707, 0.4936, -0.494, 0.7158, -0.2992, 0.6408, 0.707, 0.5535, -0.4402, 0.707, 0.7652, 0.6036, -0.2239, 0.4321, -0.581, -0.6897, -0.4644, 0.5555, -0.6897, 0.7652, 0.6036, -0.2239, -0.4644, 0.5555, -0.6897, -0.2992, 0.6408, 0.707, 0.7652, 0.6036, -0.2239, 0.5535, -0.4402, 0.707, 0.4321, -0.581, -0.6897, 0.7652, 0.6036, -0.2239, -0.2476, -0.6624, 0.707, 0.453, 0.5315, 0.7158, -0.3173, -0.622, 0.7158, 0.3848, 0.6134, -0.6897, -0.3809, -0.6089, -0.6958, 0.4164, 0.5852, -0.6958, 0.5169, 0.4826, 0.707, 0.4164, 0.5852, -0.6958, 0.453, 0.5315, 0.7158, -0.3809, -0.6089, -0.6958, -0.2476, -0.6624, 0.707, -0.3173, -0.622, 0.7158, 0.5169, 0.4826, 0.707, -0.2476, -0.6624, 0.707, 0.8105, -0.5412, -0.2239, -0.4191, -0.5905, -0.6897, 0.3848, 0.6134, -0.6897, 0.8105, -0.5412, -0.2239, 0.3848, 0.6134, -0.6897, 0.5169, 0.4826, 0.707, 0.8105, -0.5412, -0.2239, -0.2476, -0.6624, 0.707, -0.4191, -0.5905, -0.6897, 0.8105, -0.5412, -0.2239, -0.695, 0.06758, 0.7158, 0.6383, -0.3044, 0.707, 0.6604, -0.227, 0.7158, 0.7116, -0.1336, -0.6897, -0.7061, 0.1316, -0.6958, 0.697, -0.1733, -0.6958, 0.6383, -0.3044, 0.707, 0.697, -0.1733, -0.6958, 0.6604, -0.227, 0.7158, -0.7061, 0.1316, -0.6958, -0.7071, -0.01201, 0.707, -0.695, 0.06758, 0.7158, 0.6383, -0.3044, 0.707, -0.7071, -0.01201, 0.707, -0.207, -0.9524, -0.2239, -0.7029, 0.1739, -0.6897, 0.7116, -0.1336, -0.6897, -0.207, -0.9524, -0.2239, 0.7116, -0.1336, -0.6897, 0.6383, -0.3044, 0.707, -0.207, -0.9524, -0.2239, -0.7071, -0.01201, 0.707, -0.7029, 0.1739, -0.6897, -0.207, -0.9524, -0.2239, 0.6849, -0.1085, 0.7205, -0.6415, 0.3286, 0.6932, -0.6406, 0.2655, 0.7205, -0.6911, 0.1417, -0.7087, 0.6996, -0.1763, -0.6925, -0.6886, 0.2153, -0.6925, -0.6415, 0.3286, 0.6932, -0.6886, 0.2153, -0.6925, -0.6406, 0.2655, 0.7205, 0.6996, -0.1763, -0.6925, 0.7187, -0.05509, 0.6932, 0.6849, -0.1085, 0.7205, -0.6415, 0.3286, 0.6932, 0.7187, -0.05509, 0.6932, 0.2647, 0.9379, -0.2241, 0.6633, -0.2404, -0.7087, -0.6911, 0.1417, -0.7087, 0.2647, 0.9379, -0.2241, -0.6911, 0.1417, -0.7087, -0.6415, 0.3286, 0.6932, 0.2647, 0.9379, -0.2241, 0.7187, -0.05509, 0.6932, 0.6633, -0.2404, -0.7087, 0.2647, 0.9379, -0.2241, 0.1697, -0.7005, 0.6932, 0.05452, 0.6913, 0.7205, 0.1085, -0.6849, 0.7205, -0.007996, 0.7214, -0.6925, -0.02366, -0.7051, -0.7087, 0.04849, -0.7198, -0.6925, 0.1143, 0.7117, 0.6932, -0.007996, 0.7214, -0.6925, 0.05452, 0.6913, 0.7205, 0.04849, -0.7198, -0.6925, 0.1697, -0.7005, 0.6932, 0.1085, -0.6849, 0.7205, 0.1143, 0.7117, 0.6932, 0.1697, -0.7005, 0.6932, 0.9739, 0.0377, -0.2239, -0.02366, -0.7051, -0.7087, -0.07878, 0.7011, -0.7087, 0.9739, 0.0377, -0.2239, -0.07878, 0.7011, -0.7087, 0.1143, 0.7117, 0.6932, 0.9739, 0.0377, -0.2239, 0.1697, -0.7005, 0.6932, -0.02366, -0.7051, -0.7087, 0.9739, 0.0377, -0.2239, -0.6138, -0.3779, 0.6932, 0.6743, 0.1618, 0.7205, -0.6178, -0.3148, 0.7205, 0.6425, 0.2916, -0.7087, -0.6696, -0.2685, -0.6925, 0.6836, 0.2305, -0.6925, 0.7122, 0.1112, 0.6932, 0.6836, 0.2305, -0.6925, 0.6743, 0.1618, 0.7205, -0.6696, -0.2685, -0.6925, -0.6138, -0.3779, 0.6932, -0.6178, -0.3148, 0.7205, 0.7122, 0.1112, 0.6932, -0.6138, -0.3779, 0.6932, 0.3374, -0.9143, -0.224, -0.6779, -0.1954, -0.7087, 0.6425, 0.2916, -0.7087, 0.3374, -0.9143, -0.224, 0.6425, 0.2916, -0.7087, 0.7122, 0.1112, 0.6932, 0.3374, -0.9143, -0.224, -0.6138, -0.3779, 0.6932, -0.6779, -0.1954, -0.7087, 0.3374, -0.9143, -0.224, -0.549, 0.467, 0.6932, 0.3622, -0.5913, 0.7205, -0.4903, 0.4903, 0.7205, 0.4759, -0.5209, -0.7087, -0.4623, 0.5538, -0.6925, 0.4305, -0.5789, -0.6925, 0.3258, -0.6429, 0.6932, 0.4305, -0.5789, -0.6925, 0.3622, -0.5913, 0.7205, -0.4623, 0.5538, -0.6925, -0.549, 0.467, 0.6932, -0.4903, 0.4903, 0.7205, 0.3258, -0.6429, 0.6932, -0.549, 0.467, 0.6932, -0.7657, -0.6028, -0.2241, -0.3953, 0.5844, -0.7087, 0.4759, -0.5209, -0.7087, -0.7657, -0.6028, -0.2241, 0.4759, -0.5209, -0.7087, 0.3258, -0.6429, 0.6932, -0.7657, -0.6028, -0.2241, -0.549, 0.467, 0.6932, -0.3953, 0.5844, -0.7087, -0.7657, -0.6028, -0.2241, 0.3148, 0.6178, 0.7205, -0.5108, -0.5085, 0.6932, -0.4504, -0.5272, 0.7205, -0.3484, -0.6135, -0.7087, 0.3839, 0.6108, -0.6925, -0.4175, -0.5883, -0.6925, -0.5108, -0.5085, 0.6932, -0.4175, -0.5883, -0.6925, -0.4504, -0.5272, 0.7205, 0.3839, 0.6108, -0.6925, 0.2745, 0.6665, 0.6932, 0.3148, 0.6178, 0.7205, -0.5108, -0.5085, 0.6932, 0.2745, 0.6665, 0.6932, -0.8093, 0.5425, -0.2252, 0.4336, 0.5566, -0.7087, -0.3484, -0.6135, -0.7087, -0.8093, 0.5425, -0.2252, -0.3484, -0.6135, -0.7087, -0.5108, -0.5085, 0.6932, -0.8093, 0.5425, -0.2252, 0.2745, 0.6665, 0.6932, 0.4336, 0.5566, -0.7087, -0.8093, 0.5425, -0.2252, 0.6411, -0.09469, 0.7616, 0.6076, -0.2923, -0.7385, -0.5954, 0.2603, 0.7601, -0.7023, 0.2219, -0.6764, -0.6959, 0.2801, 0.6612, 0.71, -0.1839, -0.6798, -0.5954, 0.2603, 0.7601, 0.7394, -0.1268, 0.6612, -0.7023, 0.2219, -0.6764, 0.71, -0.1839, -0.6798, -0.6667, 0.07176, -0.7419, 0.6411, -0.09469, 0.7616, 0.6076, -0.2923, -0.7385, -0.6667, 0.07176, -0.7419, 0.2638, 0.9388, -0.2216, -0.6959, 0.2801, 0.6612, 0.7394, -0.1268, 0.6612, 0.2638, 0.9388, -0.2216, 0.7394, -0.1268, 0.6612, 0.6076, -0.2923, -0.7385, 0.2638, 0.9388, -0.2216, -0.6667, 0.07176, -0.7419, -0.6959, 0.2801, 0.6612, 0.2638, 0.9388, -0.2216, 0.1081, -0.639, 0.7616, -0.09028, -0.6681, -0.7386, 0.06368, 0.6466, 0.7601, -0.005906, 0.7365, -0.6764, 0.05136, 0.7484, 0.6612, 0.04451, -0.7321, -0.6798, 0.06368, 0.6466, 0.7601, 0.1079, -0.7425, 0.6611, -0.005906, 0.7365, -0.6764, 0.04451, -0.7321, -0.6798, -0.1378, 0.6562, -0.7419, 0.1081, -0.639, 0.7616, -0.09028, -0.6681, -0.7386, -0.1378, 0.6562, -0.7419, 0.9742, 0.03807, -0.2226, 0.05136, 0.7484, 0.6612, 0.1079, -0.7425, 0.6611, 0.9742, 0.03807, -0.2226, 0.1079, -0.7425, 0.6611, -0.09028, -0.6681, -0.7386, 0.9742, 0.03807, -0.2226, -0.1378, 0.6562, -0.7419, 0.05136, 0.7484, 0.6612, 0.9742, 0.03807, -0.2226, -0.5743, -0.3003, 0.7616, -0.6633, -0.1206, -0.7385, 0.6347, 0.1393, 0.7601, 0.6986, 0.2332, -0.6764, 0.7276, 0.1824, 0.6612, -0.6825, -0.2686, -0.6798, 0.6347, 0.1393, 0.7601, -0.6728, -0.332, 0.6611, 0.6986, 0.2332, -0.6764, -0.6825, -0.2686, -0.6798, 0.5815, 0.3339, -0.7419, -0.5743, -0.3003, 0.7616, -0.6633, -0.1206, -0.7385, 0.5815, 0.3339, -0.7419, 0.3375, -0.9144, -0.2235, 0.7276, 0.1824, 0.6612, -0.6728, -0.332, 0.6611, 0.3375, -0.9144, -0.2235, -0.6728, -0.332, 0.6611, -0.6633, -0.1206, -0.7385, 0.3375, -0.9144, -0.2235, 0.5815, 0.3339, -0.7419, 0.7276, 0.1824, 0.6612, 0.3375, -0.9144, -0.2235, -0.463, 0.4535, 0.7616, -0.3197, 0.5936, -0.7386, 0.3286, -0.5606, 0.7601, 0.4377, -0.5924, -0.6764, 0.3983, -0.6357, 0.6613, -0.4663, 0.5661, -0.6798, 0.3286, -0.5606, 0.7601, -0.5237, 0.5373, 0.6611, 0.4377, -0.5924, -0.6764, -0.4663, 0.5661, -0.6798, 0.4972, -0.4499, -0.7419, -0.463, 0.4535, 0.7616, -0.3197, 0.5936, -0.7386, 0.4972, -0.4499, -0.7419, -0.7664, -0.6028, -0.2219, 0.3983, -0.6357, 0.6613, -0.5237, 0.5373, 0.6611, -0.7664, -0.6028, -0.2219, -0.5237, 0.5373, 0.6611, -0.3197, 0.5936, -0.7386, -0.7664, -0.6028, -0.2219, 0.4972, -0.4499, -0.7419, 0.3983, -0.6357, 0.6613, -0.7664, -0.6028, -0.2219, 0.2882, 0.5805, 0.7616, 0.4658, 0.4874, -0.7386, -0.4317, -0.4857, 0.7601, -0.4281, -0.5993, -0.6764, -0.4815, -0.5753, 0.6612, 0.3943, 0.6184, -0.6798, -0.4317, -0.4857, 0.7601, 0.3491, 0.6641, 0.6611, -0.4281, -0.5993, -0.6764, 0.3943, 0.6184, -0.6798, -0.2743, -0.6119, -0.7419, 0.2882, 0.5805, 0.7616, 0.4658, 0.4874, -0.7386, -0.2743, -0.6119, -0.7419, -0.8091, 0.5421, -0.2269, -0.4815, -0.5753, 0.6612, 0.3491, 0.6641, 0.6611, -0.8091, 0.5421, -0.2269, 0.3491, 0.6641, 0.6611, 0.4658, 0.4874, -0.7386, -0.8091, 0.5421, -0.2269, -0.2743, -0.6119, -0.7419, -0.4815, -0.5753, 0.6612, -0.8091, 0.5421, -0.2269, -0.225, 0.5682, -0.7915, -0.2018, -0.7847, -0.586, -0.2354, -0.7401, -0.63, 0.27, -0.6212, 0.7356, 0.1135, 0.8233, 0.5561, 0.1017, -0.665, 0.7399, -0.2018, -0.7847, -0.586, 0.1017, -0.665, 0.7399, -0.2354, -0.7401, -0.63, 0.1135, 0.8233, 0.5561, -0.1906, 0.6217, -0.7597, -0.225, 0.5682, -0.7915, -0.2018, -0.7847, -0.586, -0.1906, 0.6217, -0.7597, 0.9102, -0.05789, -0.41, 0.2812, 0.7772, 0.5629, 0.27, -0.6212, 0.7356, 0.9102, -0.05789, -0.41, 0.27, -0.6212, 0.7356, -0.2018, -0.7847, -0.586, 0.9102, -0.05789, -0.41, -0.1906, 0.6217, -0.7597, 0.2812, 0.7772, 0.5629, 0.9102, -0.05789, -0.41, 0.6437, -0.3463, -0.6824, -0.3372, 0.6074, -0.7193, 0.63, -0.2883, -0.7211, -0.695, 0.2851, 0.66, 0.4861, -0.5799, 0.6538, -0.6142, 0.439, 0.6558, -0.3961, 0.6165, -0.6804, -0.6142, 0.439, 0.6558, -0.3372, 0.6074, -0.7193, 0.4861, -0.5799, 0.6538, 0.6437, -0.3463, -0.6824, 0.63, -0.2883, -0.7211, -0.3961, 0.6165, -0.6804, 0.6437, -0.3463, -0.6824, -0.6241, -0.6732, -0.3966, 0.3389, -0.6724, 0.6581, -0.695, 0.2851, 0.66, -0.6241, -0.6732, -0.3966, -0.695, 0.2851, 0.66, -0.3961, 0.6165, -0.6804, -0.6241, -0.6732, -0.3966, 0.6437, -0.3463, -0.6824, 0.3389, -0.6724, 0.6581, -0.6241, -0.6732, -0.3966, -0.3575, -0.5598, -0.7475, 0.4958, 0.5094, -0.7034, 0.4839, 0.455, -0.7475, 0.3427, 0.6311, 0.6959, -0.4591, -0.5934, 0.6612, 0.4981, 0.5611, 0.6612, 0.4958, 0.5094, -0.7034, 0.4981, 0.5611, 0.6612, 0.4839, 0.455, -0.7475, -0.4591, -0.5934, 0.6612, -0.4088, -0.5815, -0.7034, -0.3575, -0.5598, -0.7475, 0.4958, 0.5094, -0.7034, -0.4088, -0.5815, -0.7034, -0.7504, 0.6222, -0.2233, -0.5567, -0.4536, 0.6959, 0.3427, 0.6311, 0.6959, -0.7504, 0.6222, -0.2233, 0.3427, 0.6311, 0.6959, 0.4958, 0.5094, -0.7034, -0.7504, 0.6222, -0.2233, -0.4088, -0.5815, -0.7034, -0.5567, -0.4536, 0.6959, -0.7504, 0.6222, -0.2233, 0.5974, -0.7987, 0.0715, 0.9507, 0.3034, 0.06415, 0.745, 0.2442, 0.6208, -0.944, 0.3126, 0.1054, -0.5734, -0.8135, 0.09698, -0.4706, -0.6388, 0.6086, 0.01742, 0.9963, 0.08391, -0.006423, 0.7899, 0.6132, 0.745, 0.2442, 0.6208, -0.5734, -0.8135, 0.09698, 0.5974, -0.7987, 0.0715, 0.4579, -0.6392, 0.6179, -0.944, 0.3126, 0.1054, -0.7572, 0.244, 0.6059, -0.006423, 0.7899, 0.6132, -0.02333, 0.9923, 0.1216, -0.9374, 0.2973, 0.1815, -0.944, 0.3126, 0.1054, 0.57, -0.8175, 0.08252, 0.5974, -0.7987, 0.0715, -0.5734, -0.8135, 0.09698, 0.9471, 0.3157, 0.05757, -0.02333, 0.9923, 0.1216, 0.01742, 0.9963, 0.08391, -0.595, -0.7878, 0.1591, -0.5734, -0.8135, 0.09698, -0.944, 0.3126, 0.1054, 0.9471, 0.3157, 0.05757, 0.9507, 0.3034, 0.06415, 0.5974, -0.7987, 0.0715, -0.6935, -0.153, 0.704, 0.6935, -0.153, 0.704, 0.6919, -0.08154, 0.7174, 0.7189, 0.03261, -0.6944, -0.7189, 0.03261, -0.6944, -0.7191, -0.02089, -0.6946, 0.6935, -0.153, 0.704, 0.7189, 0.03261, -0.6944, 0.7191, -0.02089, -0.6946, -0.7191, -0.02089, -0.6946, -0.7189, 0.03261, -0.6944, -0.6935, -0.153, 0.704, -0.3598, 0.6123, 0.704, 0.06884, -0.7068, 0.704, 0.1363, -0.6832, 0.7174, 0.2023, -0.6903, -0.6946, 0.2532, -0.6736, -0.6944, -0.1911, 0.6938, -0.6944, 0.06884, -0.7068, 0.704, 0.2532, -0.6736, -0.6944, 0.2023, -0.6903, -0.6946, -0.2421, 0.6774, -0.6946, -0.1911, 0.6938, -0.6944, -0.3598, 0.6123, 0.704, 0.4711, 0.5314, 0.704, -0.651, -0.2839, 0.704, -0.6077, -0.3407, 0.7174, -0.5624, -0.4489, -0.6944, 0.6007, 0.3962, -0.6944, 0.5695, 0.4396, -0.6946, -0.651, -0.2839, 0.704, -0.5624, -0.4489, -0.6944, -0.594, -0.4058, -0.6946, 0.5695, 0.4396, -0.6946, 0.6007, 0.3962, -0.6944, 0.4711, 0.5314, 0.704, 0.6077, -0.3407, 0.7174, 0.651, -0.2839, 0.704, -0.4711, 0.5314, 0.704, -0.6007, 0.3962, -0.6944, 0.5624, -0.4489, -0.6944, 0.594, -0.4058, -0.6946, -0.4711, 0.5314, 0.704, -0.6007, 0.3962, -0.6944, -0.5695, 0.4395, -0.6946, 0.594, -0.4058, -0.6946, 0.5624, -0.4489, -0.6944, 0.651, -0.2839, 0.704, 0.09964, -0.7031, 0.704, 0.2054, 0.6798, 0.704, 0.134, 0.6837, 0.7174, 0.02229, 0.7193, -0.6944, -0.08731, -0.7143, -0.6944, -0.03399, -0.7186, -0.6946, 0.2054, 0.6798, 0.704, 0.02229, 0.7193, -0.6944, 0.07564, 0.7154, -0.6946, -0.03399, -0.7186, -0.6946, -0.08731, -0.7143, -0.6944, 0.09964, -0.7031, 0.704, -0.3447, 0.6195, 0.7053, 0.04551, -0.7074, 0.7053, 0.1171, -0.6874, 0.7168, 0.2307, -0.6835, -0.6925, -0.176, 0.6996, -0.6925, -0.2229, 0.6835, -0.6951, 0.04551, -0.7074, 0.7053, 0.2307, -0.6835, -0.6925, 0.1826, -0.6954, -0.6951, -0.2229, 0.6835, -0.6951, -0.176, 0.6996, -0.6925, -0.3447, 0.6195, 0.7053, 0.6003, 0.377, 0.7053, -0.704, -0.08298, 0.7053, -0.6802, -0.1534, 0.7168, -0.6703, -0.2666, -0.6925, 0.6893, 0.2129, -0.6925, 0.6707, 0.2589, -0.6951, -0.704, -0.08298, 0.7053, -0.6703, -0.2666, -0.6925, -0.6847, -0.2192, -0.6951, 0.6707, 0.2589, -0.6951, 0.6893, 0.2129, -0.6925, 0.6003, 0.377, 0.7053, 0.5441, -0.4544, 0.7053, -0.2965, 0.6439, 0.7053, -0.3561, 0.5995, 0.7168, -0.4607, 0.5551, -0.6925, 0.4155, -0.5898, -0.6925, 0.4535, -0.5579, -0.6951, -0.2965, 0.6439, 0.7053, -0.4607, 0.5551, -0.6925, -0.4201, 0.5835, -0.6951, 0.4535, -0.5579, -0.6951, 0.4155, -0.5898, -0.6925, 0.5441, -0.4544, 0.7053, -0.264, -0.6579, 0.7053, 0.5208, 0.4809, 0.7053, 0.4601, 0.5239, 0.7168, 0.3856, 0.6097, -0.6925, -0.4325, -0.5774, -0.6925, -0.3905, -0.6037, -0.6951, 0.5208, 0.4809, 0.7053, 0.3856, 0.6097, -0.6925, 0.4251, 0.5798, -0.6951, -0.3905, -0.6037, -0.6951, -0.4325, -0.5774, -0.6925, -0.264, -0.6579, 0.7053, -0.7037, -0.08549, 0.7053, 0.6723, -0.2247, 0.7053, 0.6808, -0.1509, 0.7168, 0.72, -0.04422, -0.6925, -0.7143, 0.1009, -0.6925, -0.7171, 0.05143, -0.6951, 0.6723, -0.2247, 0.7053, 0.72, -0.04422, -0.6925, 0.7129, -0.09328, -0.6951, -0.7171, 0.05143, -0.6951, -0.7143, 0.1009, -0.6925, -0.7037, -0.08549, 0.7053, -0.189, 0.6815, 0.707, -0.1345, -0.6943, 0.707, -0.05407, -0.6962, 0.7158, 0.007104, -0.7182, -0.6958, 0.04925, -0.7224, -0.6897, -0.00803, 0.724, -0.6897, -0.1345, -0.6943, 0.707, 0.04925, -0.7224, -0.6897, 0.007104, -0.7182, -0.6958, -0.04971, 0.7165, -0.6958, -0.00803, 0.724, -0.6897, -0.189, 0.6815, 0.707, 0.6223, 0.3168, 0.7158, 0.5897, 0.3904, 0.707, -0.7019, -0.08658, 0.707, -0.6718, -0.2701, -0.6897, 0.6861, 0.2314, -0.6897, 0.6661, 0.2687, -0.6958, -0.7019, -0.08658, 0.707, -0.6718, -0.2701, -0.6897, -0.6808, -0.2287, -0.6958, 0.6661, 0.2687, -0.6958, 0.6861, 0.2314, -0.6897, 0.5897, 0.3904, 0.707, 0.4936, -0.494, 0.7158, 0.5535, -0.4402, 0.707, -0.2992, 0.6408, 0.707, -0.4644, 0.5555, -0.6897, 0.4321, -0.581, -0.6897, 0.4614, -0.5504, -0.6958, -0.2992, 0.6408, 0.707, -0.4644, 0.5555, -0.6897, -0.4279, 0.5768, -0.6958, 0.4614, -0.5504, -0.6958, 0.4321, -0.581, -0.6897, 0.5535, -0.4402, 0.707, -0.2476, -0.6624, 0.707, 0.5169, 0.4826, 0.707, 0.453, 0.5315, 0.7158, 0.3848, 0.6134, -0.6897, -0.4191, -0.5905, -0.6897, -0.3809, -0.6089, -0.6958, 0.5169, 0.4826, 0.707, 0.3848, 0.6134, -0.6897, 0.4164, 0.5852, -0.6958, -0.3809, -0.6089, -0.6958, -0.4191, -0.5905, -0.6897, -0.2476, -0.6624, 0.707, -0.695, 0.06758, 0.7158, -0.7071, -0.01201, 0.707, 0.6383, -0.3044, 0.707, 0.7116, -0.1336, -0.6897, -0.7029, 0.1739, -0.6897, -0.7061, 0.1316, -0.6958, 0.6383, -0.3044, 0.707, 0.7116, -0.1336, -0.6897, 0.697, -0.1733, -0.6958, -0.7061, 0.1316, -0.6958, -0.7029, 0.1739, -0.6897, -0.7071, -0.01201, 0.707, 0.6849, -0.1085, 0.7205, 0.7187, -0.05509, 0.6932, -0.6415, 0.3286, 0.6932, -0.6911, 0.1417, -0.7087, 0.6633, -0.2404, -0.7087, 0.6996, -0.1763, -0.6925, -0.6415, 0.3286, 0.6932, -0.6911, 0.1417, -0.7087, -0.6886, 0.2153, -0.6925, 0.6996, -0.1763, -0.6925, 0.6633, -0.2404, -0.7087, 0.7187, -0.05509, 0.6932, 0.1697, -0.7005, 0.6932, 0.1143, 0.7117, 0.6932, 0.05452, 0.6913, 0.7205, -0.007996, 0.7214, -0.6925, -0.07878, 0.7011, -0.7087, -0.02366, -0.7051, -0.7087, 0.1143, 0.7117, 0.6932, -0.07878, 0.7011, -0.7087, -0.007996, 0.7214, -0.6925, 0.04849, -0.7198, -0.6925, -0.02366, -0.7051, -0.7087, 0.1697, -0.7005, 0.6932, -0.6138, -0.3779, 0.6932, 0.7122, 0.1112, 0.6932, 0.6743, 0.1618, 0.7205, 0.6425, 0.2916, -0.7087, -0.6779, -0.1954, -0.7087, -0.6696, -0.2685, -0.6925, 0.7122, 0.1112, 0.6932, 0.6425, 0.2916, -0.7087, 0.6836, 0.2305, -0.6925, -0.6696, -0.2685, -0.6925, -0.6779, -0.1954, -0.7087, -0.6138, -0.3779, 0.6932, -0.549, 0.467, 0.6932, 0.3258, -0.6429, 0.6932, 0.3622, -0.5913, 0.7205, 0.4759, -0.5209, -0.7087, -0.3953, 0.5844, -0.7087, -0.4623, 0.5538, -0.6925, 0.3258, -0.6429, 0.6932, 0.4759, -0.5209, -0.7087, 0.4305, -0.5789, -0.6925, -0.4623, 0.5538, -0.6925, -0.3953, 0.5844, -0.7087, -0.549, 0.467, 0.6932, 0.3148, 0.6178, 0.7205, 0.2745, 0.6665, 0.6932, -0.5108, -0.5085, 0.6932, -0.3484, -0.6135, -0.7087, 0.4336, 0.5566, -0.7087, 0.3839, 0.6108, -0.6925, -0.5108, -0.5085, 0.6932, -0.3484, -0.6135, -0.7087, -0.4175, -0.5883, -0.6925, 0.3839, 0.6108, -0.6925, 0.4336, 0.5566, -0.7087, 0.2745, 0.6665, 0.6932, 0.6411, -0.09469, 0.7616, -0.6667, 0.07176, -0.7419, 0.6076, -0.2923, -0.7385, -0.7023, 0.2219, -0.6764, 0.7394, -0.1268, 0.6612, -0.6959, 0.2801, 0.6612, -0.5954, 0.2603, 0.7601, 0.6076, -0.2923, -0.7385, 0.7394, -0.1268, 0.6612, 0.71, -0.1839, -0.6798, -0.6959, 0.2801, 0.6612, -0.6667, 0.07176, -0.7419, 0.1081, -0.639, 0.7616, -0.1378, 0.6562, -0.7419, -0.09028, -0.6681, -0.7386, -0.005906, 0.7365, -0.6764, 0.1079, -0.7425, 0.6611, 0.05136, 0.7484, 0.6612, 0.06368, 0.6466, 0.7601, -0.09028, -0.6681, -0.7386, 0.1079, -0.7425, 0.6611, 0.04451, -0.7321, -0.6798, 0.05136, 0.7484, 0.6612, -0.1378, 0.6562, -0.7419, -0.5743, -0.3003, 0.7616, 0.5815, 0.3339, -0.7419, -0.6633, -0.1206, -0.7385, 0.6986, 0.2332, -0.6764, -0.6728, -0.332, 0.6611, 0.7276, 0.1824, 0.6612, 0.6347, 0.1393, 0.7601, -0.6633, -0.1206, -0.7385, -0.6728, -0.332, 0.6611, -0.6825, -0.2686, -0.6798, 0.7276, 0.1824, 0.6612, 0.5815, 0.3339, -0.7419, -0.463, 0.4535, 0.7616, 0.4972, -0.4499, -0.7419, -0.3197, 0.5936, -0.7386, 0.4377, -0.5924, -0.6764, -0.5237, 0.5373, 0.6611, 0.3983, -0.6357, 0.6613, 0.3286, -0.5606, 0.7601, -0.3197, 0.5936, -0.7386, -0.5237, 0.5373, 0.6611, -0.4663, 0.5661, -0.6798, 0.3983, -0.6357, 0.6613, 0.4972, -0.4499, -0.7419, 0.2882, 0.5805, 0.7616, -0.2743, -0.6119, -0.7419, 0.4658, 0.4874, -0.7386, -0.4281, -0.5993, -0.6764, 0.3491, 0.6641, 0.6611, -0.4815, -0.5753, 0.6612, -0.4317, -0.4857, 0.7601, 0.4658, 0.4874, -0.7386, 0.3491, 0.6641, 0.6611, 0.3943, 0.6184, -0.6798, -0.4815, -0.5753, 0.6612, -0.2743, -0.6119, -0.7419, -0.225, 0.5682, -0.7915, -0.1906, 0.6217, -0.7597, -0.2018, -0.7847, -0.586, 0.27, -0.6212, 0.7356, 0.2812, 0.7772, 0.5629, 0.1135, 0.8233, 0.5561, -0.2018, -0.7847, -0.586, 0.27, -0.6212, 0.7356, 0.1017, -0.665, 0.7399, 0.1135, 0.8233, 0.5561, 0.2812, 0.7772, 0.5629, -0.1906, 0.6217, -0.7597, 0.6437, -0.3463, -0.6824, -0.3961, 0.6165, -0.6804, -0.3372, 0.6074, -0.7193, -0.695, 0.2851, 0.66, 0.3389, -0.6724, 0.6581, 0.4861, -0.5799, 0.6538, -0.3961, 0.6165, -0.6804, -0.695, 0.2851, 0.66, -0.6142, 0.439, 0.6558, 0.4861, -0.5799, 0.6538, 0.3389, -0.6724, 0.6581, 0.6437, -0.3463, -0.6824, -0.3575, -0.5598, -0.7475, -0.4088, -0.5815, -0.7034, 0.4958, 0.5094, -0.7034, 0.3427, 0.6311, 0.6959, -0.5567, -0.4536, 0.6959, -0.4591, -0.5934, 0.6612, 0.4958, 0.5094, -0.7034, 0.3427, 0.6311, 0.6959, 0.4981, 0.5611, 0.6612, -0.4591, -0.5934, 0.6612, -0.5567, -0.4536, 0.6959, -0.4088, -0.5815, -0.7034])] * 3)])

# ---- objects
ob_tree_024_mat_tree_0 = bpy.data.objects.new('Tree.024_Mat_tree_0', me_tree_024_mat_tree_0)

# ---- transforms, parenting, visibility, modifiers, constraints
ob_tree_024_mat_tree_0.location = (0.0, 0.0, 0.0)
ob_tree_024_mat_tree_0.rotation_mode = 'QUATERNION'
ob_tree_024_mat_tree_0.rotation_quaternion = (1.0, 0.0, 0.0, 0.0)

# ---- collection membership
col_collection.objects.link(ob_tree_024_mat_tree_0)

# ---- scene / render settings (as saved in the file)
scene.frame_start = 1; scene.frame_end = 250; scene.frame_set(1)
scene.render.engine = 'BLENDER_EEVEE_NEXT'
scene.render.bake_bias = 0.0
scene.render.bake_samples = 0
scene.cycles.sampling_pattern = 'TABULATED_SOBOL'
scene.eevee.use_volume_custom_range = False
bpy.context.view_layer.update()

# ---- added for rendering (the .blend has no active camera and no usable light): camera, sun
cam_auto = bpy.data.cameras.new('AutoCamera')
cam_auto.lens = 50.0
cam_auto.sensor_width = 36.0
cam_auto.clip_end = 1000.0
ob_auto_camera = bpy.data.objects.new('AutoCamera', cam_auto)
scene.collection.objects.link(ob_auto_camera)
ob_auto_camera.location = (6.29075, -7.6071, 7.8128)
ob_auto_camera.rotation_euler = (1.09748, -7.21219e-08, 0.694738)
scene.camera = ob_auto_camera
light_auto_sun = bpy.data.lights.new('AutoSun', 'SUN')
light_auto_sun.energy = 3.0
light_auto_sun.angle = 0.0523599
ob_auto_sun = bpy.data.objects.new('AutoSun', light_auto_sun)
scene.collection.objects.link(ob_auto_sun)
ob_auto_sun.rotation_euler = (0.872665, 0.174533, 0.523599)
bpy.context.view_layer.update()
